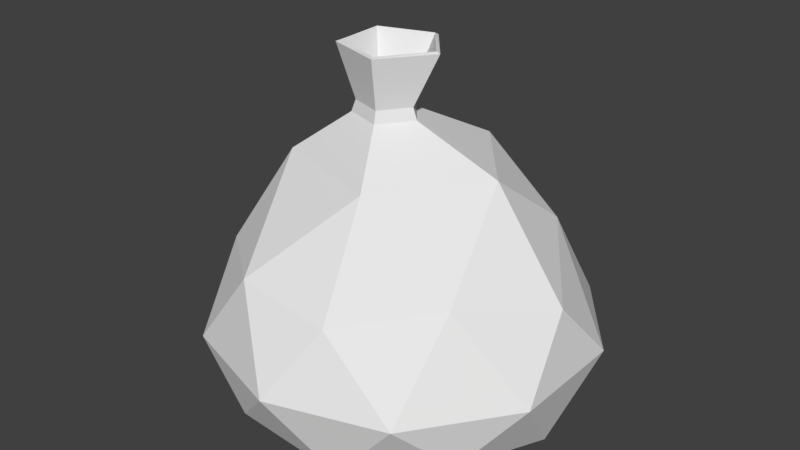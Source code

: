 # Source: garbageBag.blend  (saved by Blender 2.79.0; exported with 4.5.12 LTS)
import bpy
from mathutils import Matrix  # noqa: F401  (used for matrix-valued properties, if any)

bpy.ops.wm.read_factory_settings(use_empty=True)
scene = bpy.context.scene
scene.name = 'Scene'

# ---- collections
col_collection_1 = bpy.data.collections.new('Collection 1'); scene.collection.children.link(col_collection_1)

# ---- world
world_world = bpy.data.worlds.new('World'); scene.world = world_world
world_world.color = (0.05088, 0.05088, 0.05088)
world_world.use_sun_shadow = False
world_world.sun_shadow_jitter_overblur = 0.0
world_world.cycles.sampling_method = 'MANUAL'

# ---- meshes
me_icosphere_001 = bpy.data.meshes.new('Icosphere.001')
me_icosphere_001.from_pydata([(0.03439, -0.2598, 1.198), (0.1492, -0.1027, 1.198), (-0.1514, -0.2004, 1.198), (-0.1514, -0.02384, 1.198), (0.03439, 0.03654, 1.198), (0.0279, -0.2409, 1.256), (0.1283, -0.1036, 1.256), (-0.1345, -0.189, 1.256), (-0.1345, -0.03472, 1.256), (0.0279, 0.01804, 1.256), (0.02982, -0.2432, 1.185), (0.1338, -0.1019, 1.183), (-0.1385, -0.1895, 1.184), (-0.1385, -0.03231, 1.183), (0.03024, 0.02206, 1.182), (0.02123, -0.2199, 1.255), (0.1063, -0.1032, 1.257), (-0.1173, -0.1752, 1.256), (-0.1165, -0.04721, 1.259), (0.02154, -0.002836, 1.259)], [], [(1, 4, 9, 6), (0, 1, 6, 5), (3, 2, 7, 8), (2, 0, 5, 7), (4, 3, 8, 9), (11, 16, 19, 14), (10, 15, 16, 11), (13, 18, 17, 12), (12, 17, 15, 10), (14, 19, 18, 13)])
_uv = me_icosphere_001.uv_layers.new(name='UVMap')
_uv.uv.foreach_set('vector', [0.5088, 0.4529, 0.194, 0.5407, 0.2385, 0.4221, 0.4247, 0.3873, 0.5088, 0.1134, 0.5088, 0.4529, 0.4247, 0.3873, 0.4094, 0.1828, 0.0001029, 0.2408, 0.1915, 0.0001029, 0.2205, 0.09887, 0.114, 0.2541, 0.1915, 0.0001029, 0.5088, 0.1134, 0.4094, 0.1828, 0.2205, 0.09887, 0.194, 0.5407, 0.0001029, 0.2408, 0.114, 0.2541, 0.2385, 0.4221, 0.9999, 0.08909, 0.8944, 0.1725, 0.7524, 0.1522, 0.6955, 0.0001029, 0.9999, 0.4151, 0.8815, 0.3327, 0.8944, 0.1725, 0.9999, 0.08909, 0.509, 0.2956, 0.6538, 0.2768, 0.7318, 0.3993, 0.6962, 0.5191, 0.6962, 0.5191, 0.7318, 0.3993, 0.8815, 0.3327, 0.9999, 0.4151, 0.6955, 0.0001029, 0.7524, 0.1522, 0.6538, 0.2768, 0.509, 0.2956])
me_icosphere_001.use_remesh_preserve_volume = False
me_icosphere_001.use_remesh_preserve_attributes = False
me_icosphere_001.use_mirror_vertex_groups = False
me_icosphere_001.update()
me_icosphere = bpy.data.meshes.new('Icosphere')
me_icosphere.from_pydata([(0.0, -0.003206, -0.2995), (0.7236, -0.5257, -0.1616), (-0.2764, -0.8506, -0.1616), (-0.8944, -0.001314, -0.1616), (-0.2764, 0.7938, -0.1616), (0.7236, 0.5244, -0.1616), (0.201, -0.7969, 0.4711), (-0.6617, -0.4885, 0.5083), (-0.6375, 0.4443, 0.4711), (0.2764, 0.7692, 0.4711), (0.8944, 0.0, 0.4711), (0.03439, -0.2598, 1.198), (-0.1625, -0.5, -0.2713), (0.4253, -0.309, -0.2713), (0.2629, -0.809, -0.2594), (0.8506, 0.0, -0.2594), (0.4253, 0.3048, -0.2713), (-0.5257, -0.004255, -0.2713), (-0.6882, -0.5, -0.2594), (-0.1625, 0.4667, -0.2713), (-0.6882, 0.4766, -0.2594), (0.2629, 0.7856, -0.2594), (0.9511, -0.309, 0.1222), (0.9511, 0.309, 0.1222), (0.0, -1.0, 0.1222), (0.5878, -0.809, 0.1222), (-0.9511, -0.309, 0.1222), (-0.5878, -0.809, 0.1222), (-0.5878, 0.7267, 0.1222), (-0.9511, 0.2839, 0.1222), (0.5878, 0.7839, 0.1222), (0.0, 0.9177, 0.1222), (0.6128, -0.4463, 0.5551), (-0.2629, -0.809, 0.5551), (-0.8506, -0.01996, 0.5551), (-0.2629, 0.6126, 0.5551), (0.583, 0.4187, 0.662), (0.1625, -0.5, 0.9821), (0.5257, -0.003112, 0.9821), (-0.4253, -0.3121, 0.9821), (-0.4253, 0.2463, 0.9821), (0.1625, 0.4372, 0.9821), (0.1492, -0.1027, 1.198), (-0.1514, -0.2004, 1.198), (-0.1514, -0.02384, 1.198), (0.03439, 0.03654, 1.198), (0.0279, -0.2409, 1.256), (0.1283, -0.1036, 1.256), (-0.1345, -0.189, 1.256), (-0.1345, -0.03472, 1.256), (0.0279, 0.01804, 1.256), (0.05129, -0.2926, 1.507), (0.2299, -0.0483, 1.507), (-0.2377, -0.2002, 1.507), (-0.2377, 0.0743, 1.507), (0.05129, 0.1682, 1.507), (4.7e-06, -0.003229, -0.2775), (0.7101, -0.5159, -0.1473), (-0.2712, -0.8348, -0.1473), (-0.8777, -0.001413, -0.1473), (-0.271, 0.7772, -0.1482), (0.7102, 0.5142, -0.1475), (0.1945, -0.7786, 0.4608), (-0.646, -0.4769, 0.4982), (-0.6235, 0.4309, 0.4606), (0.2722, 0.7502, 0.4608), (0.8749, 0.0002699, 0.4611), (0.02982, -0.2432, 1.185), (-0.1615, -0.4971, -0.2496), (0.4229, -0.3072, -0.2496), (0.2586, -0.796, -0.2422), (0.8369, -8.728e-06, -0.2422), (0.4229, 0.3029, -0.2496), (-0.5227, -0.004257, -0.2496), (-0.6771, -0.4919, -0.2422), (-0.1615, 0.4636, -0.2496), (-0.6771, 0.4678, -0.2426), (0.2593, 0.7717, -0.2427), (0.9303, -0.3016, 0.1217), (0.9304, 0.3015, 0.1218), (-0.0004975, -0.978, 0.1219), (0.5749, -0.7913, 0.1208), (-0.9303, -0.3018, 0.1221), (-0.5745, -0.7915, 0.1221), (-0.5754, 0.7086, 0.1201), (-0.9305, 0.2761, 0.1215), (0.5755, 0.7657, 0.1212), (0.001452, 0.8958, 0.1204), (0.5982, -0.4344, 0.5438), (-0.2571, -0.7908, 0.5443), (-0.8316, -0.0205, 0.5442), (-0.2563, 0.5948, 0.544), (0.5688, 0.407, 0.6499), (0.1567, -0.4851, 0.9669), (0.5111, -0.003197, 0.9656), (-0.4129, -0.3033, 0.9662), (-0.4137, 0.2365, 0.9661), (0.1591, 0.4229, 0.9657), (0.1338, -0.1019, 1.183), (-0.1385, -0.1895, 1.184), (-0.1385, -0.03231, 1.183), (0.03024, 0.02206, 1.182), (0.02123, -0.2199, 1.255), (0.1063, -0.1032, 1.257), (-0.1173, -0.1752, 1.256), (-0.1165, -0.04721, 1.259), (0.02154, -0.002836, 1.259), (0.04447, -0.2722, 1.512), (0.2097, -0.05013, 1.515), (-0.2203, -0.1891, 1.514), (-0.2227, 0.06275, 1.518), (0.04636, 0.15, 1.518)], [], [(0, 13, 12), (1, 13, 15), (0, 12, 17), (0, 17, 19), (0, 19, 16), (1, 15, 22), (3, 18, 26), (4, 20, 28), (5, 21, 30), (1, 22, 25), (2, 24, 27), (3, 26, 29), (4, 28, 31), (5, 30, 23), (24, 25, 6), (7, 33, 39), (8, 34, 40), (9, 35, 41), (10, 36, 38), (39, 37, 11, 43), (38, 36, 41), (36, 9, 41), (37, 38, 42, 11), (41, 35, 40), (35, 8, 40), (40, 39, 43, 44), (40, 34, 39), (34, 7, 39), (38, 41, 45, 42), (39, 33, 37), (33, 6, 37), (41, 40, 44, 45), (32, 10, 38), (23, 36, 10), (23, 30, 36), (30, 9, 36), (31, 35, 9), (31, 28, 35), (28, 8, 35), (29, 34, 8), (29, 26, 34), (26, 7, 34), (27, 33, 7), (27, 24, 33), (24, 6, 33), (14, 25, 24), (25, 22, 32), (22, 10, 32), (30, 31, 9), (30, 21, 31), (21, 4, 31), (28, 29, 8), (28, 20, 29), (20, 3, 29), (26, 27, 7), (26, 18, 27), (18, 2, 27), (14, 1, 25), (22, 23, 10), (22, 15, 23), (15, 5, 23), (16, 21, 5), (16, 19, 21), (19, 4, 21), (19, 20, 4), (19, 17, 20), (17, 3, 20), (17, 18, 3), (17, 12, 18), (12, 2, 18), (15, 16, 5), (15, 13, 16), (13, 0, 16), (12, 14, 2), (12, 13, 14), (13, 1, 14), (49, 48, 53, 54), (46, 47, 52, 51), (50, 49, 54, 55), (48, 46, 51, 53), (47, 50, 55, 52), (32, 38, 37), (6, 25, 32), (37, 6, 32), (24, 2, 14), (56, 68, 69), (57, 71, 69), (56, 73, 68), (56, 75, 73), (56, 72, 75), (57, 78, 71), (59, 82, 74), (60, 84, 76), (61, 86, 77), (57, 81, 78), (58, 83, 80), (59, 85, 82), (60, 87, 84), (61, 79, 86), (80, 62, 81), (63, 95, 89), (64, 96, 90), (65, 97, 91), (66, 94, 92), (95, 99, 67, 93), (94, 97, 92), (92, 97, 65), (93, 67, 98, 94), (97, 96, 91), (91, 96, 64), (96, 100, 99, 95), (96, 95, 90), (90, 95, 63), (94, 98, 101, 97), (95, 93, 89), (89, 93, 62), (97, 101, 100, 96), (88, 94, 66), (79, 66, 92), (79, 92, 86), (86, 92, 65), (87, 65, 91), (87, 91, 84), (84, 91, 64), (85, 64, 90), (85, 90, 82), (82, 90, 63), (83, 63, 89), (83, 89, 80), (80, 89, 62), (70, 80, 81), (81, 88, 78), (78, 88, 66), (86, 65, 87), (86, 87, 77), (77, 87, 60), (84, 64, 85), (84, 85, 76), (76, 85, 59), (82, 63, 83), (82, 83, 74), (74, 83, 58), (70, 81, 57), (78, 66, 79), (78, 79, 71), (71, 79, 61), (72, 61, 77), (72, 77, 75), (75, 77, 60), (75, 60, 76), (75, 76, 73), (73, 76, 59), (73, 59, 74), (73, 74, 68), (68, 74, 58), (71, 61, 72), (71, 72, 69), (69, 72, 56), (68, 58, 70), (68, 70, 69), (69, 70, 57), (105, 110, 109, 104), (102, 107, 108, 103), (106, 111, 110, 105), (104, 109, 107, 102), (103, 108, 111, 106), (88, 93, 94), (62, 88, 81), (93, 88, 62), (80, 70, 58), (51, 52, 108, 107), (53, 51, 107, 109), (54, 53, 109, 110), (55, 54, 110, 111), (52, 55, 111, 108)])
_uv = me_icosphere.uv_layers.new(name='UVMap')
_uv.uv.foreach_set('vector', [0.3286, 0.3035, 0.3164, 0.3098, 0.3189, 0.2937, 0.307, 0.3149, 0.3164, 0.3098, 0.319, 0.323, 0.3286, 0.3035, 0.3189, 0.2937, 0.335, 0.2914, 0.3286, 0.3035, 0.335, 0.2914, 0.3413, 0.3055, 0.3286, 0.3035, 0.3413, 0.3055, 0.3306, 0.3169, 0.307, 0.3149, 0.319, 0.323, 0.3045, 0.3285, 0.3403, 0.2821, 0.3256, 0.2815, 0.3354, 0.269, 0.3512, 0.3072, 0.3477, 0.2938, 0.3614, 0.298, 0.3323, 0.327, 0.3431, 0.3188, 0.343, 0.3333, 0.307, 0.3149, 0.3045, 0.3285, 0.2941, 0.3097, 0.3112, 0.2858, 0.2968, 0.2873, 0.3129, 0.2714, 0.3403, 0.2821, 0.3354, 0.269, 0.3532, 0.2797, 0.3512, 0.3072, 0.3614, 0.298, 0.3578, 0.3189, 0.3323, 0.327, 0.343, 0.3333, 0.3241, 0.337, 0.2968, 0.2873, 0.2941, 0.3097, 0.2724, 0.2924, 0.3212, 0.244, 0.2837, 0.2578, 0.3044, 0.00823, 0.3786, 0.2816, 0.3588, 0.2504, 0.5134, 0.2203, 0.3639, 0.3407, 0.3926, 0.3115, 0.4513, 0.4259, 0.3068, 0.3506, 0.3427, 0.3748, 0.2528, 0.4894, 0.3044, 0.00823, 0.07769, 0.273, 0.2722, 0.3067, 0.304, 0.4935, 0.2528, 0.4894, 0.3427, 0.3748, 0.4513, 0.4259, 0.3427, 0.3748, 0.3639, 0.3407, 0.4513, 0.4259, 0.07769, 0.273, 0.2528, 0.4894, 0.3175, 0.09755, 0.2722, 0.3067, 0.4513, 0.4259, 0.3926, 0.3115, 0.5134, 0.2203, 0.3926, 0.3115, 0.3786, 0.2816, 0.5134, 0.2203, 0.5134, 0.2203, 0.3044, 0.00823, 0.304, 0.4935, 0.0001252, 0.3665, 0.5134, 0.2203, 0.3588, 0.2504, 0.3044, 0.00823, 0.3588, 0.2504, 0.3212, 0.244, 0.3044, 0.00823, 0.2528, 0.4894, 0.4513, 0.4259, 0.0001252, 0.0001252, 0.3175, 0.09755, 0.3044, 0.00823, 0.2837, 0.2578, 0.07769, 0.273, 0.2837, 0.2578, 0.2724, 0.2924, 0.07769, 0.273, 0.4513, 0.4259, 0.5134, 0.2203, 0.0001252, 0.3665, 0.0001252, 0.0001252, 0.2705, 0.3354, 0.3068, 0.3506, 0.2528, 0.4894, 0.3241, 0.337, 0.3427, 0.3748, 0.3068, 0.3506, 0.3241, 0.337, 0.343, 0.3333, 0.3427, 0.3748, 0.343, 0.3333, 0.3639, 0.3407, 0.3427, 0.3748, 0.3578, 0.3189, 0.3926, 0.3115, 0.3639, 0.3407, 0.3578, 0.3189, 0.3614, 0.298, 0.3926, 0.3115, 0.3614, 0.298, 0.3786, 0.2816, 0.3926, 0.3115, 0.3532, 0.2797, 0.3588, 0.2504, 0.3786, 0.2816, 0.3532, 0.2797, 0.3354, 0.269, 0.3588, 0.2504, 0.3354, 0.269, 0.3212, 0.244, 0.3588, 0.2504, 0.3129, 0.2714, 0.2837, 0.2578, 0.3212, 0.244, 0.3129, 0.2714, 0.2968, 0.2873, 0.2837, 0.2578, 0.2968, 0.2873, 0.2724, 0.2924, 0.2837, 0.2578, 0.3067, 0.3002, 0.2941, 0.3097, 0.2968, 0.2873, 0.2941, 0.3097, 0.3045, 0.3285, 0.2705, 0.3354, 0.3045, 0.3285, 0.3068, 0.3506, 0.2705, 0.3354, 0.343, 0.3333, 0.3578, 0.3189, 0.3639, 0.3407, 0.343, 0.3333, 0.3431, 0.3188, 0.3578, 0.3189, 0.3431, 0.3188, 0.3512, 0.3072, 0.3578, 0.3189, 0.3614, 0.298, 0.3532, 0.2797, 0.3786, 0.2816, 0.3614, 0.298, 0.3477, 0.2938, 0.3532, 0.2797, 0.3477, 0.2938, 0.3403, 0.2821, 0.3532, 0.2797, 0.3354, 0.269, 0.3129, 0.2714, 0.3212, 0.244, 0.3354, 0.269, 0.3256, 0.2815, 0.3129, 0.2714, 0.3256, 0.2815, 0.3112, 0.2858, 0.3129, 0.2714, 0.3067, 0.3002, 0.307, 0.3149, 0.2941, 0.3097, 0.3045, 0.3285, 0.3241, 0.337, 0.3068, 0.3506, 0.3045, 0.3285, 0.319, 0.323, 0.3241, 0.337, 0.319, 0.323, 0.3323, 0.327, 0.3241, 0.337, 0.3306, 0.3169, 0.3431, 0.3188, 0.3323, 0.327, 0.3306, 0.3169, 0.3413, 0.3055, 0.3431, 0.3188, 0.3413, 0.3055, 0.3512, 0.3072, 0.3431, 0.3188, 0.3413, 0.3055, 0.3477, 0.2938, 0.3512, 0.3072, 0.3413, 0.3055, 0.335, 0.2914, 0.3477, 0.2938, 0.335, 0.2914, 0.3403, 0.2821, 0.3477, 0.2938, 0.335, 0.2914, 0.3256, 0.2815, 0.3403, 0.2821, 0.335, 0.2914, 0.3189, 0.2937, 0.3256, 0.2815, 0.3189, 0.2937, 0.3112, 0.2858, 0.3256, 0.2815, 0.319, 0.323, 0.3306, 0.3169, 0.3323, 0.327, 0.319, 0.323, 0.3164, 0.3098, 0.3306, 0.3169, 0.3164, 0.3098, 0.3286, 0.3035, 0.3306, 0.3169, 0.3189, 0.2937, 0.3067, 0.3002, 0.3112, 0.2858, 0.3189, 0.2937, 0.3164, 0.3098, 0.3067, 0.3002, 0.3164, 0.3098, 0.307, 0.3149, 0.3067, 0.3002, 0.1523, 0.7458, 0.0001252, 0.7156, 0.07493, 0.6242, 0.06422, 0.6345, 0.0001252, 0.58, 0.1052, 0.4938, 0.103, 0.6176, 0.08738, 0.6188, 0.2512, 0.5742, 0.1523, 0.7458, 0.06422, 0.6345, 0.08517, 0.6296, 0.0001252, 0.7156, 0.0001252, 0.58, 0.08738, 0.6188, 0.07493, 0.6242, 0.1052, 0.4938, 0.2512, 0.5742, 0.08517, 0.6296, 0.103, 0.6176, 0.2705, 0.3354, 0.2528, 0.4894, 0.07769, 0.273, 0.2724, 0.2924, 0.2941, 0.3097, 0.2705, 0.3354, 0.07769, 0.273, 0.2724, 0.2924, 0.2705, 0.3354, 0.2968, 0.2873, 0.3112, 0.2858, 0.3067, 0.3002, 0.8019, 0.1959, 0.7919, 0.2065, 0.7889, 0.1895, 0.7791, 0.1845, 0.7914, 0.1756, 0.7889, 0.1895, 0.8019, 0.1959, 0.809, 0.2086, 0.7919, 0.2065, 0.8019, 0.1959, 0.8153, 0.1935, 0.809, 0.2086, 0.8019, 0.1959, 0.8037, 0.1817, 0.8153, 0.1935, 0.7791, 0.1845, 0.7765, 0.1706, 0.7914, 0.1756, 0.8146, 0.218, 0.8097, 0.2315, 0.7992, 0.219, 0.8254, 0.1917, 0.8359, 0.2011, 0.8221, 0.2057, 0.8053, 0.1713, 0.8162, 0.1647, 0.8167, 0.1796, 0.7791, 0.1845, 0.7661, 0.1902, 0.7765, 0.1706, 0.7841, 0.2147, 0.7863, 0.2294, 0.7693, 0.2134, 0.8146, 0.218, 0.8278, 0.2201, 0.8097, 0.2315, 0.8254, 0.1917, 0.8318, 0.1794, 0.8359, 0.2011, 0.8053, 0.1713, 0.7965, 0.1613, 0.8162, 0.1647, 0.7693, 0.2134, 0.7442, 0.2087, 0.7661, 0.1902, 0.7955, 0.2575, 0.7827, 0.508, 0.7565, 0.2441, 0.854, 0.2178, 0.9999, 0.2821, 0.8341, 0.2502, 0.8376, 0.1566, 0.9299, 0.06339, 0.8683, 0.1865, 0.7783, 0.1477, 0.7165, 0.0001252, 0.815, 0.1212, 0.7827, 0.508, 0.7735, 0.03538, 0.7337, 0.2043, 0.5351, 0.2347, 0.7165, 0.0001252, 0.9299, 0.06339, 0.815, 0.1212, 0.815, 0.1212, 0.9299, 0.06339, 0.8376, 0.1566, 0.5351, 0.2347, 0.7337, 0.2043, 0.7735, 0.3838, 0.7165, 0.0001252, 0.9299, 0.06339, 0.9999, 0.2821, 0.8683, 0.1865, 0.8683, 0.1865, 0.9999, 0.2821, 0.854, 0.2178, 0.9999, 0.2821, 0.5151, 0.1457, 0.7735, 0.03538, 0.7827, 0.508, 0.9999, 0.2821, 0.7827, 0.508, 0.8341, 0.2502, 0.8341, 0.2502, 0.7827, 0.508, 0.7955, 0.2575, 0.7165, 0.0001252, 0.7735, 0.3838, 0.5137, 0.4579, 0.9299, 0.06339, 0.7827, 0.508, 0.5351, 0.2347, 0.7565, 0.2441, 0.7565, 0.2441, 0.5351, 0.2347, 0.7442, 0.2087, 0.9299, 0.06339, 0.5137, 0.4579, 0.5151, 0.1457, 0.9999, 0.2821, 0.741, 0.1641, 0.7165, 0.0001252, 0.7783, 0.1477, 0.7965, 0.1613, 0.7783, 0.1477, 0.815, 0.1212, 0.7965, 0.1613, 0.815, 0.1212, 0.8162, 0.1647, 0.8162, 0.1647, 0.815, 0.1212, 0.8376, 0.1566, 0.8318, 0.1794, 0.8376, 0.1566, 0.8683, 0.1865, 0.8318, 0.1794, 0.8683, 0.1865, 0.8359, 0.2011, 0.8359, 0.2011, 0.8683, 0.1865, 0.854, 0.2178, 0.8278, 0.2201, 0.854, 0.2178, 0.8341, 0.2502, 0.8278, 0.2201, 0.8341, 0.2502, 0.8097, 0.2315, 0.8097, 0.2315, 0.8341, 0.2502, 0.7955, 0.2575, 0.7863, 0.2294, 0.7955, 0.2575, 0.7565, 0.2441, 0.7863, 0.2294, 0.7565, 0.2441, 0.7693, 0.2134, 0.7693, 0.2134, 0.7565, 0.2441, 0.7442, 0.2087, 0.779, 0.1999, 0.7693, 0.2134, 0.7661, 0.1902, 0.7661, 0.1902, 0.741, 0.1641, 0.7765, 0.1706, 0.7765, 0.1706, 0.741, 0.1641, 0.7783, 0.1477, 0.8162, 0.1647, 0.8376, 0.1566, 0.8318, 0.1794, 0.8162, 0.1647, 0.8318, 0.1794, 0.8167, 0.1796, 0.8167, 0.1796, 0.8318, 0.1794, 0.8254, 0.1917, 0.8359, 0.2011, 0.854, 0.2178, 0.8278, 0.2201, 0.8359, 0.2011, 0.8278, 0.2201, 0.8221, 0.2057, 0.8221, 0.2057, 0.8278, 0.2201, 0.8146, 0.218, 0.8097, 0.2315, 0.7955, 0.2575, 0.7863, 0.2294, 0.8097, 0.2315, 0.7863, 0.2294, 0.7992, 0.219, 0.7992, 0.219, 0.7863, 0.2294, 0.7841, 0.2147, 0.779, 0.1999, 0.7661, 0.1902, 0.7791, 0.1845, 0.7765, 0.1706, 0.7783, 0.1477, 0.7965, 0.1613, 0.7765, 0.1706, 0.7965, 0.1613, 0.7914, 0.1756, 0.7914, 0.1756, 0.7965, 0.1613, 0.8053, 0.1713, 0.8037, 0.1817, 0.8053, 0.1713, 0.8167, 0.1796, 0.8037, 0.1817, 0.8167, 0.1796, 0.8153, 0.1935, 0.8153, 0.1935, 0.8167, 0.1796, 0.8254, 0.1917, 0.8153, 0.1935, 0.8254, 0.1917, 0.8221, 0.2057, 0.8153, 0.1935, 0.8221, 0.2057, 0.809, 0.2086, 0.809, 0.2086, 0.8221, 0.2057, 0.8146, 0.218, 0.809, 0.2086, 0.8146, 0.218, 0.7992, 0.219, 0.809, 0.2086, 0.7992, 0.219, 0.7919, 0.2065, 0.7919, 0.2065, 0.7992, 0.219, 0.7841, 0.2147, 0.7914, 0.1756, 0.8053, 0.1713, 0.8037, 0.1817, 0.7914, 0.1756, 0.8037, 0.1817, 0.7889, 0.1895, 0.7889, 0.1895, 0.8037, 0.1817, 0.8019, 0.1959, 0.7919, 0.2065, 0.7841, 0.2147, 0.779, 0.1999, 0.7919, 0.2065, 0.779, 0.1999, 0.7889, 0.1895, 0.7889, 0.1895, 0.779, 0.1999, 0.7791, 0.1845, 0.07987, 0.6263, 0.06979, 0.6324, 0.0746, 0.6226, 0.0811, 0.624, 0.08374, 0.6228, 0.08599, 0.6176, 0.09777, 0.6201, 0.08609, 0.6232, 0.08331, 0.6247, 0.08619, 0.6317, 0.06979, 0.6324, 0.07987, 0.6263, 0.0811, 0.624, 0.0746, 0.6226, 0.08599, 0.6176, 0.08374, 0.6228, 0.08609, 0.6232, 0.09777, 0.6201, 0.08619, 0.6317, 0.08331, 0.6247, 0.741, 0.1641, 0.5351, 0.2347, 0.7165, 0.0001252, 0.7442, 0.2087, 0.741, 0.1641, 0.7661, 0.1902, 0.5351, 0.2347, 0.741, 0.1641, 0.7442, 0.2087, 0.7693, 0.2134, 0.779, 0.1999, 0.7841, 0.2147, 0.08738, 0.6188, 0.103, 0.6176, 0.09777, 0.6201, 0.08599, 0.6176, 0.07493, 0.6242, 0.08738, 0.6188, 0.08599, 0.6176, 0.0746, 0.6226, 0.06422, 0.6345, 0.07493, 0.6242, 0.0746, 0.6226, 0.06979, 0.6324, 0.08517, 0.6296, 0.06422, 0.6345, 0.06979, 0.6324, 0.08619, 0.6317, 0.103, 0.6176, 0.08517, 0.6296, 0.08619, 0.6317, 0.09777, 0.6201])
me_icosphere.use_remesh_preserve_volume = False
me_icosphere.use_remesh_preserve_attributes = False
me_icosphere.use_mirror_vertex_groups = False
me_icosphere.update()

# ---- objects
ob_icosphere_001 = bpy.data.objects.new('Icosphere.001', me_icosphere_001)
ob_icosphere = bpy.data.objects.new('Icosphere', me_icosphere)

# ---- transforms, parenting, visibility, modifiers, constraints
ob_icosphere_001.location = (0.0, 0.0, 0.2039)
ob_icosphere_001.lineart.crease_threshold = 0.0
ob_icosphere.location = (0.0, 0.0, 0.2039)
ob_icosphere.lineart.crease_threshold = 0.0

# ---- collection membership
col_collection_1.objects.link(ob_icosphere_001)
col_collection_1.objects.link(ob_icosphere)

# ---- scene / render settings (as saved in the file)
scene.frame_start = 1; scene.frame_end = 250; scene.frame_set(1)
scene.render.engine = 'BLENDER_EEVEE_NEXT'
scene.render.resolution_percentage = 50
scene.render.dither_intensity = 0.0
scene.cycles.use_denoising = False
scene.cycles.samples = 128
scene.cycles.sampling_pattern = 'TABULATED_SOBOL'
scene.cycles.use_adaptive_sampling = False
scene.cycles.use_light_tree = False
scene.cycles.blur_glossy = 0.0
scene.cycles.sample_clamp_indirect = 0.0
scene.view_settings.view_transform = 'Standard'
bpy.context.view_layer.update()

# ---- added for rendering (the .blend has no active camera and no usable light): camera, sun
cam_auto = bpy.data.cameras.new('AutoCamera')
cam_auto.lens = 50.0
cam_auto.sensor_width = 36.0
cam_auto.clip_end = 1000.0
ob_auto_camera = bpy.data.objects.new('AutoCamera', cam_auto)
scene.collection.objects.link(ob_auto_camera)
ob_auto_camera.location = (3.01225, -3.65585, 3.22303)
ob_auto_camera.rotation_euler = (1.09748, -7.21219e-08, 0.694738)
scene.camera = ob_auto_camera
light_auto_sun = bpy.data.lights.new('AutoSun', 'SUN')
light_auto_sun.energy = 3.0
light_auto_sun.angle = 0.0523599
ob_auto_sun = bpy.data.objects.new('AutoSun', light_auto_sun)
scene.collection.objects.link(ob_auto_sun)
ob_auto_sun.rotation_euler = (0.872665, 0.174533, 0.523599)
bpy.context.view_layer.update()
